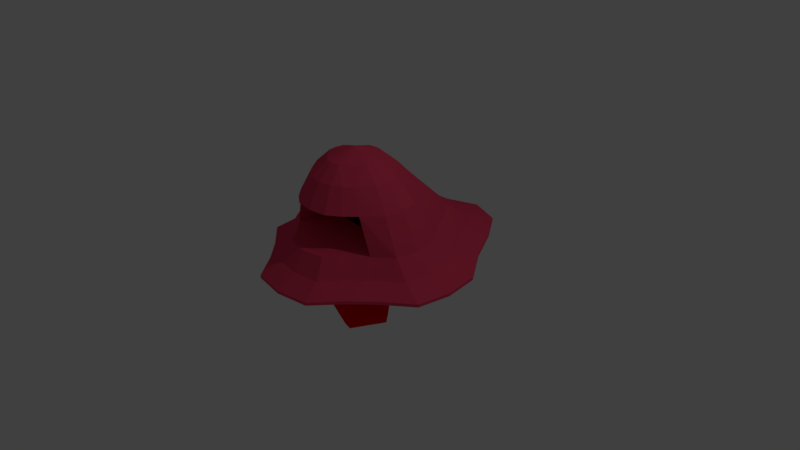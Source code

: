 # Source: Slime.blend  (saved by Blender 2.78.0; exported with 4.5.12 LTS)
import bpy
from mathutils import Matrix  # noqa: F401  (used for matrix-valued properties, if any)

bpy.ops.wm.read_factory_settings(use_empty=True)
scene = bpy.context.scene
scene.name = 'Scene'

# ---- collections
col_collection_1 = bpy.data.collections.new('Collection 1'); scene.collection.children.link(col_collection_1)

# ---- materials (node trees are filled in below, after node groups)
mat_materialslime = bpy.data.materials.new('MaterialSlime')
mat_materialslime.alpha_threshold = 0.0
mat_materialslime.use_transparent_shadow = False
mat_materialslime.diffuse_color = (0.8, 0.05668, 0.1273, 1.0)
mat_materialslime.specular_color = (0.354, 1.0, 0.0)
mat_materialslime.roughness = 0.5
mat_materialdark = bpy.data.materials.new('MaterialDark')
mat_materialdark.alpha_threshold = 0.0
mat_materialdark.use_transparent_shadow = False
mat_materialdark.diffuse_color = (0.0, 0.0, 0.0, 1.0)
mat_materialdark.roughness = 0.5
mat_materialdark.specular_intensity = 0.0
mat_materialteeths = bpy.data.materials.new('MaterialTeeths')
mat_materialteeths.alpha_threshold = 0.0
mat_materialteeths.use_transparent_shadow = False
mat_materialteeths.diffuse_color = (0.6739, 0.6739, 0.6739, 1.0)
mat_materialteeths.roughness = 0.5
mat_materialteeths.specular_intensity = 0.0
mat_materialtongue = bpy.data.materials.new('MaterialTongue')
mat_materialtongue.alpha_threshold = 0.0
mat_materialtongue.use_transparent_shadow = False
mat_materialtongue.diffuse_color = (0.8, 0.0, 0.0, 1.0)
mat_materialtongue.roughness = 0.5
mat_materialtongue.specular_intensity = 0.0

# ---- material node trees

# ---- world
world_world = bpy.data.worlds.new('World'); scene.world = world_world
world_world.color = (0.05088, 0.05088, 0.05088)
world_world.use_sun_shadow = False
world_world.sun_shadow_jitter_overblur = 0.0
world_world.cycles.sampling_method = 'MANUAL'

# ---- cameras
cam_camera = bpy.data.cameras.new('Camera')
cam_camera.clip_end = 100.0
cam_camera.lens = 35.0
cam_camera.sensor_width = 32.0
cam_camera.sensor_height = 18.0
cam_camera.ortho_scale = 7.314
cam_camera.dof.focus_distance = 0.0
cam_camera.dof.aperture_fstop = 128.0

# ---- lights
light_lamp = bpy.data.lights.new('Lamp', 'POINT')
light_lamp.transmission_factor = 0.0
light_lamp.cutoff_distance = 30.0
light_lamp.energy = 100.0
light_lamp.shadow_buffer_clip_start = 1.001
light_lamp.shadow_soft_size = 0.1
light_lamp.shadow_maximum_resolution = 0.006
light_lamp.use_absolute_resolution = True

# ---- meshes
me_sphere_000 = bpy.data.meshes.new('Sphere.000')
me_sphere_000.from_pydata([(0.0, 0.2299, 0.7264), (0.0, 0.4963, 0.6539), (0.0, 0.5937, 0.5549), (0.0, 0.4963, 0.4559), (0.0, 0.2299, 0.3834), (0.0, -0.1338, 0.7529), (0.315, 0.04805, 0.7264), (0.5457, 0.1812, 0.6539), (0.6301, 0.2299, 0.5549), (0.5457, 0.1812, 0.4559), (0.315, 0.04805, 0.3834), (0.315, -0.3157, 0.7264), (0.5457, -0.4489, 0.6539), (0.6301, -0.4976, 0.5549), (0.5457, -0.4489, 0.4559), (0.315, -0.3157, 0.3834), (0.0, -0.4976, 0.7264), (0.0, -0.7639, 0.6539), (0.0, -0.8614, 0.5549), (0.0, -0.7639, 0.4559), (0.0, -0.4976, 0.3834), (0.0, -0.1338, 0.3569), (-0.315, -0.3157, 0.7264), (-0.5457, -0.4489, 0.6539), (-0.6301, -0.4976, 0.5549), (-0.5457, -0.4489, 0.4559), (-0.315, -0.3157, 0.3834), (-0.315, 0.04805, 0.7264), (-0.5457, 0.1812, 0.6539), (-0.6301, 0.2299, 0.5549), (-0.5457, 0.1812, 0.4559), (-0.315, 0.04805, 0.3834)], [], [(21, 4, 10), (3, 2, 8, 9), (1, 0, 6, 7), (4, 3, 9, 10), (2, 1, 7, 8), (0, 5, 6), (10, 9, 14, 15), (8, 7, 12, 13), (6, 5, 11), (21, 10, 15), (9, 8, 13, 14), (7, 6, 11, 12), (15, 14, 19, 20), (13, 12, 17, 18), (11, 5, 16), (21, 15, 20), (14, 13, 18, 19), (12, 11, 16, 17), (20, 19, 25, 26), (18, 17, 23, 24), (16, 5, 22), (21, 20, 26), (19, 18, 24, 25), (17, 16, 22, 23), (26, 25, 30, 31), (24, 23, 28, 29), (22, 5, 27), (21, 26, 31), (25, 24, 29, 30), (23, 22, 27, 28), (29, 28, 1, 2), (27, 5, 0), (21, 31, 4), (30, 29, 2, 3), (28, 27, 0, 1), (31, 30, 3, 4)])
me_sphere_000.polygons.foreach_set('material_index', [3, 3, 3, 3, 3, 3, 3, 3, 3, 3, 3, 3, 3, 3, 3, 3, 3, 3, 3, 3, 3, 3, 3, 3, 3, 3, 3, 3, 3, 3, 3, 3, 3, 3, 3, 3])
me_sphere_000.materials.append(mat_materialslime)
me_sphere_000.materials.append(mat_materialdark)
me_sphere_000.materials.append(mat_materialteeths)
me_sphere_000.materials.append(mat_materialtongue)
me_sphere_000.use_remesh_preserve_volume = False
me_sphere_000.use_remesh_preserve_attributes = False
me_sphere_000.use_mirror_x = True
me_sphere_000.update()
me_cone_006 = bpy.data.meshes.new('Cone.006')
me_cone_006.from_pydata([(-0.4542, -0.1078, 0.4871), (-0.5896, -0.2368, 0.4871), (-0.5297, -0.2997, 0.4871), (-0.492, -0.2038, 0.2225), (-0.3943, -0.1707, 0.4871), (-0.1109, -0.01154, 0.4871), (-0.2976, -0.02374, 0.4871), (-0.2919, -0.1104, 0.4871), (-0.2014, -0.06099, 0.2225), (-0.1052, -0.09823, 0.4871), (-0.6812, -0.3892, 0.4871), (-0.7025, -0.575, 0.4871), (-0.6162, -0.5849, 0.4871), (-0.6487, -0.487, 0.2225), (-0.5949, -0.399, 0.4871)], [], [(0, 3, 1), (1, 3, 2), (2, 3, 4), (4, 3, 0), (0, 1, 2, 4), (5, 8, 6), (6, 8, 7), (7, 8, 9), (9, 8, 5), (5, 6, 7, 9), (10, 13, 11), (11, 13, 12), (12, 13, 14), (14, 13, 10), (10, 11, 12, 14)])
me_cone_006.materials.append(mat_materialteeths)
me_cone_006.use_remesh_preserve_volume = False
me_cone_006.use_remesh_preserve_attributes = False
me_cone_006.use_mirror_vertex_groups = False
me_cone_006.update()
me_cone_002 = bpy.data.meshes.new('Cone.002')
me_cone_002.from_pydata([(-0.7674, -0.7765, -3.219e-06), (-0.7583, -0.5897, -3.219e-06), (-0.6715, -0.5939, -3.219e-06), (-0.7195, -0.6852, 0.2645), (-0.6806, -0.7807, -3.219e-06), (-0.09353, 0.04344, 0.0), (0.09353, 0.04344, 0.0), (0.09353, -0.04344, 0.0), (-1.01e-08, 4.784e-08, 0.2645), (-0.09353, -0.04344, 0.0), (-0.7563, -0.3265, -0.0141), (-0.6392, -0.1806, -0.0141), (-0.5715, -0.235, -0.0141), (-0.6639, -0.2807, 0.2504), (-0.6885, -0.3809, -0.0141), (-0.5079, -0.05553, -0.0141), (-0.3565, 0.05429, -0.0141), (-0.3055, -0.01605, -0.0141), (-0.4067, -0.03579, 0.2504), (-0.4569, -0.1259, -0.0141)], [], [(0, 3, 1), (1, 3, 2), (2, 3, 4), (4, 3, 0), (0, 1, 2, 4), (5, 8, 6), (6, 8, 7), (7, 8, 9), (9, 8, 5), (5, 6, 7, 9), (10, 13, 11), (11, 13, 12), (12, 13, 14), (14, 13, 10), (10, 11, 12, 14), (15, 18, 16), (16, 18, 17), (17, 18, 19), (19, 18, 15), (15, 16, 17, 19)])
me_cone_002.materials.append(mat_materialteeths)
me_cone_002.use_remesh_preserve_volume = False
me_cone_002.use_remesh_preserve_attributes = False
me_cone_002.use_mirror_vertex_groups = False
me_cone_002.update()
me_sphere_003 = bpy.data.meshes.new('Sphere.003')
me_sphere_003.from_pydata([(2.175e-07, -0.5585, 1.424), (2.933e-07, -0.7532, 1.237), (3.592e-07, -0.9225, 0.9282), (4.046e-07, -1.039, 0.4343), (5.631e-07, -1.446, 0.03965), (-0.111, -0.5409, 1.424), (-0.1767, -0.7252, 1.237), (-0.2412, -0.8843, 0.9282), (-0.2985, -0.9917, 0.4343), (-0.4444, -1.376, 0.03965), (-0.183, -0.4755, 1.424), (-0.2912, -0.6584, 1.237), (-0.3976, -0.7718, 0.9282), (-0.492, -0.7585, 0.4343), (-0.7325, -1.023, 0.03965), (3.515e-07, -0.2015, 1.544), (-0.2519, -0.4066, 1.424), (-0.4008, -0.5488, 1.237), (-0.5473, -0.6221, 0.9282), (-0.6772, -0.5733, 0.4343), (-1.008, -0.7478, 0.03965), (-0.3416, -0.3103, 1.424), (-0.5437, -0.3582, 1.237), (-0.7424, -0.3831, 0.9282), (-0.9186, -0.3716, 0.4343), (-1.368, -0.4523, 0.03965), (-0.3592, -0.1993, 1.424), (-0.5717, -0.1815, 1.237), (-0.7806, -0.1419, 0.9282), (-0.9659, -0.07307, 0.4343), (-1.438, -0.007895, 0.03965), (-0.3416, -0.08826, 1.424), (-0.5437, -0.00486, 1.237), (-0.7424, 0.1001, 0.9282), (-0.9187, 0.2645, 0.4343), (-1.368, 0.4711, 0.03965), (-0.2519, -0.01743, 1.424), (-0.4008, 0.1061, 1.237), (-0.5473, 0.273, 0.9282), (-0.6772, 0.5522, 0.4343), (-1.008, 0.9724, 0.03965), (-0.183, 0.05154, 1.424), (-0.2912, 0.216, 1.237), (-0.3976, 0.4598, 0.9282), (-0.4921, 0.8473, 0.4343), (-0.7325, 1.477, 0.03965), (-0.111, 0.1452, 1.424), (-0.1767, 0.3708, 1.237), (-0.2412, 0.6449, 0.9282), (-0.2985, 1.119, 0.4343), (-0.4444, 1.886, 0.03965), (-5.353e-08, 0.1615, 1.424), (-1.586e-07, 0.3949, 1.237), (-2.615e-07, 0.7243, 0.9282), (-4.609e-07, 1.263, 0.4343), (-7.983e-07, 2.054, 0.03965), (0.111, 0.1375, 1.424), (0.1767, 0.347, 1.237), (0.2412, 0.638, 0.9282), (0.2985, 1.119, 0.4343), (0.4444, 1.886, 0.03965), (0.183, 0.05154, 1.424), (0.2912, 0.216, 1.237), (0.3976, 0.4598, 0.9282), (0.492, 0.8473, 0.4343), (0.7325, 1.477, 0.03965), (0.2519, -0.01743, 1.424), (0.4008, 0.1061, 1.237), (0.5473, 0.273, 0.9282), (0.6772, 0.5522, 0.4343), (1.008, 0.9724, 0.03965), (0.3416, -0.08826, 1.424), (0.5437, -0.00486, 1.237), (0.7424, 0.1001, 0.9282), (0.9187, 0.2645, 0.4343), (1.368, 0.4711, 0.03965), (0.3592, -0.1993, 1.424), (0.5717, -0.1815, 1.237), (0.7806, -0.1419, 0.9282), (0.9659, -0.07307, 0.4343), (1.438, -0.007894, 0.03965), (0.3416, -0.3103, 1.424), (0.5437, -0.3582, 1.237), (0.7424, -0.3831, 0.9282), (0.9187, -0.3716, 0.4343), (1.368, -0.4523, 0.03965), (0.356, -1.131, 0.189), (0.5868, -0.8514, 0.189), (0.8077, -0.6305, 0.189), (1.096, -0.3912, 0.189), (1.152, -0.03527, 0.189), (0.2519, -0.4066, 1.424), (0.4008, -0.5488, 1.237), (0.5473, -0.6221, 0.9282), (0.6772, -0.5733, 0.4343), (1.008, -0.7478, 0.03965), (1.096, 0.3793, 0.189), (0.8077, 0.7675, 0.189), (0.5868, 1.156, 0.189), (0.356, 1.505, 0.189), (-6.301e-07, 1.658, 0.189), (0.183, -0.4755, 1.424), (0.2912, -0.6584, 1.237), (0.3976, -0.7718, 0.9282), (0.4921, -0.7585, 0.4343), (0.7325, -1.023, 0.03965), (-0.356, 1.505, 0.189), (-0.5868, 1.156, 0.189), (-0.8077, 0.7675, 0.189), (-1.096, 0.3793, 0.189), (-1.152, -0.03527, 0.189), (0.111, -0.5409, 1.424), (0.1767, -0.7252, 1.237), (0.2412, -0.8843, 0.9282), (0.2985, -0.9917, 0.4343), (0.4444, -1.376, 0.03965), (-1.096, -0.3912, 0.189), (-0.8077, -0.6305, 0.189), (-0.5868, -0.8514, 0.189), (-0.356, -1.131, 0.189), (4.623e-07, -1.187, 0.189), (4.61e-08, -0.04956, 0.7746), (9.146e-08, -0.166, 0.4559), (-0.1922, -0.01136, 0.7746), (-0.2379, -0.133, 0.4559), (-0.3169, 0.04336, 0.7746), (-0.3921, -0.1127, 0.4559), (-0.4362, 0.1146, 0.7746), (-0.5397, -0.05344, 0.4559), (0.4362, 0.1146, 0.7746), (0.5397, -0.05344, 0.4559), (0.3169, 0.04336, 0.7746), (0.3921, -0.1127, 0.4559), (0.1922, -0.01136, 0.7746), (0.2379, -0.133, 0.4559), (5.631e-07, -1.446, -8.286e-09), (-0.4444, -1.376, -8.286e-09), (-0.7325, -1.023, -8.286e-09), (-1.008, -0.7478, -8.286e-09), (-1.368, -0.4523, -8.286e-09), (-1.438, -0.007895, -8.286e-09), (-1.368, 0.4711, -8.286e-09), (-1.008, 0.9724, -8.286e-09), (-0.7325, 1.477, -8.286e-09), (-0.4444, 1.886, -8.286e-09), (-7.983e-07, 2.054, -8.286e-09), (0.4444, 1.886, -8.286e-09), (0.7325, 1.477, -8.286e-09), (1.008, 0.9724, -8.286e-09), (1.368, 0.4711, -8.286e-09), (1.438, -0.007894, -8.286e-09), (1.368, -0.4523, -8.286e-09), (1.008, -0.7478, -8.286e-09), (0.7325, -1.023, -8.286e-09), (0.4444, -1.376, -8.286e-09)], [], [(120, 3, 8, 119), (6, 5, 10, 11), (2, 1, 6, 7), (0, 15, 5), (104, 94, 130, 132), (7, 6, 11, 12), (5, 15, 10), (12, 18, 127, 125), (10, 16, 17, 11), (119, 8, 13, 118), (17, 16, 21, 22), (12, 11, 17, 18), (10, 15, 16), (103, 113, 133, 131), (118, 13, 19, 117), (19, 18, 23, 24), (22, 21, 26, 27), (117, 19, 24, 116), (18, 17, 22, 23), (16, 15, 21), (23, 22, 27, 28), (21, 15, 26), (24, 23, 28, 29), (26, 31, 32, 27), (116, 24, 29, 110), (110, 29, 34, 109), (32, 31, 36, 37), (28, 27, 32, 33), (26, 15, 31), (29, 28, 33, 34), (34, 33, 38, 39), (37, 36, 41, 42), (109, 34, 39, 108), (33, 32, 37, 38), (31, 15, 36), (38, 37, 42, 43), (36, 15, 41), (39, 38, 43, 44), (41, 46, 47, 42), (108, 39, 44, 107), (107, 44, 49, 106), (47, 46, 51, 52), (43, 42, 47, 48), (41, 15, 46), (44, 43, 48, 49), (49, 48, 53, 54), (52, 51, 56, 57), (106, 49, 54, 100), (48, 47, 52, 53), (46, 15, 51), (53, 52, 57, 58), (51, 15, 56), (54, 53, 58, 59), (56, 61, 62, 57), (100, 54, 59, 99), (99, 59, 64, 98), (62, 61, 66, 67), (58, 57, 62, 63), (56, 15, 61), (59, 58, 63, 64), (61, 15, 66), (64, 63, 68, 69), (67, 66, 71, 72), (98, 64, 69, 97), (63, 62, 67, 68), (68, 67, 72, 73), (66, 15, 71), (69, 68, 73, 74), (72, 71, 76, 77), (97, 69, 74, 96), (77, 76, 81, 82), (96, 74, 79, 90), (73, 72, 77, 78), (71, 15, 76), (74, 73, 78, 79), (25, 116, 110, 30), (76, 15, 81), (9, 119, 118, 14), (79, 78, 83, 84), (81, 91, 92, 82), (14, 118, 117, 20), (90, 79, 84, 89), (20, 117, 116, 25), (4, 120, 119, 9), (78, 77, 82, 83), (92, 91, 101, 102), (45, 107, 106, 50), (30, 110, 109, 35), (83, 82, 92, 93), (50, 106, 100, 55), (81, 15, 91), (35, 109, 108, 40), (84, 83, 93, 94), (40, 108, 107, 45), (89, 84, 94, 88), (102, 101, 111, 112), (65, 98, 97, 70), (88, 94, 104, 87), (70, 97, 96, 75), (55, 100, 99, 60), (93, 92, 102, 103), (75, 96, 90, 80), (91, 15, 101), (60, 99, 98, 65), (114, 104, 132, 134), (103, 102, 112, 113), (115, 86, 120, 4), (101, 15, 111), (85, 89, 88, 95), (94, 93, 129, 130), (111, 0, 1, 112), (95, 88, 87, 105), (87, 104, 114, 86), (105, 87, 86, 115), (80, 90, 89, 85), (113, 112, 1, 2), (111, 15, 0), (13, 8, 124, 126), (86, 114, 3, 120), (0, 5, 6, 1), (113, 2, 121, 133), (19, 13, 126, 128), (8, 3, 122, 124), (3, 114, 134, 122), (7, 12, 125, 123), (18, 19, 128, 127), (2, 7, 123, 121), (93, 103, 131, 129), (128, 126, 125, 127), (124, 123, 125, 126), (123, 124, 122, 121), (133, 121, 122, 134), (131, 133, 134, 132), (130, 129, 131, 132), (50, 55, 145, 144), (60, 65, 147, 146), (25, 30, 140, 139), (75, 80, 150, 149), (40, 45, 143, 142), (14, 20, 138, 137), (95, 105, 153, 152), (9, 14, 137, 136), (115, 4, 135, 154), (35, 40, 142, 141), (45, 50, 144, 143), (70, 75, 149, 148), (105, 115, 154, 153), (4, 9, 136, 135), (80, 85, 151, 150), (65, 70, 148, 147), (85, 95, 152, 151), (20, 25, 139, 138), (30, 35, 141, 140), (55, 60, 146, 145)])
me_sphere_003.polygons.foreach_set('material_index', [0, 0, 0, 0, 0, 0, 0, 0, 0, 0, 0, 0, 0, 0, 0, 0, 0, 0, 0, 0, 0, 0, 0, 0, 0, 0, 0, 0, 0, 0, 0, 0, 0, 0, 0, 0, 0, 0, 0, 0, 0, 0, 0, 0, 0, 0, 0, 0, 0, 0, 0, 0, 0, 0, 0, 0, 0, 0, 0, 0, 0, 0, 0, 0, 0, 0, 0, 0, 0, 0, 0, 0, 0, 0, 0, 0, 0, 0, 0, 0, 0, 0, 0, 0, 0, 0, 0, 0, 0, 0, 0, 0, 0, 0, 0, 0, 0, 0, 0, 0, 0, 0, 0, 0, 0, 0, 0, 0, 0, 0, 0, 0, 0, 0, 0, 0, 0, 0, 0, 0, 0, 0, 0, 0, 0, 0, 0, 0, 1, 1, 1, 1, 1, 1, 0, 0, 0, 0, 0, 0, 0, 0, 0, 0, 0, 0, 0, 0, 0, 0, 0, 0, 0, 0])
me_sphere_003.materials.append(mat_materialslime)
me_sphere_003.materials.append(mat_materialdark)
me_sphere_003.materials.append(mat_materialteeths)
me_sphere_003.materials.append(mat_materialtongue)
me_sphere_003.use_remesh_preserve_volume = False
me_sphere_003.use_remesh_preserve_attributes = False
me_sphere_003.use_mirror_x = True
me_sphere_003.update()
arm_armature = bpy.data.armatures.new('Armature')  # bones are not reproduced

# ---- objects
ob_armature = bpy.data.objects.new('Armature', arm_armature)
ob_sphere_001 = bpy.data.objects.new('Sphere.001', me_sphere_000)
ob_cone_000 = bpy.data.objects.new('Cone.000', me_cone_006)
ob_cone_002 = bpy.data.objects.new('Cone.002', me_cone_002)
ob_sphere = bpy.data.objects.new('Sphere', me_sphere_003)
ob_lamp = bpy.data.objects.new('Lamp', light_lamp)
ob_camera = bpy.data.objects.new('Camera', cam_camera)

# ---- transforms, parenting, visibility, modifiers, constraints
ob_armature.location = (0.0, 0.0, 0.0)
ob_armature.show_in_front = True
ob_armature.lineart.crease_threshold = 0.0
ob_sphere_001.parent = ob_armature
ob_sphere_001.matrix_parent_inverse = Matrix(((-1.0, 2.114e-08, -4.129e-08, 0.0), (-3.617e-08, 0.2022, 0.9793, -0.7247), (2.906e-08, 0.9793, -0.2022, 0.0), (0.0, 0.0, 0.0, 1.0)))
ob_sphere_001.location = (-2.893e-25, -0.02186, -3.258e-10)
ob_sphere_001.lineart.crease_threshold = 0.0
ob_sphere_001.use_mesh_mirror_x = True
_vg = ob_sphere_001.vertex_groups.new(name='MasterBone')
_vg = ob_sphere_001.vertex_groups.new(name='BaseFrontBone')
_vg = ob_sphere_001.vertex_groups.new(name='BaseLeftBone')
_vg = ob_sphere_001.vertex_groups.new(name='BaseRightBone')
_vg = ob_sphere_001.vertex_groups.new(name='BaseBackBone')
_vg = ob_sphere_001.vertex_groups.new(name='Body')
_vg = ob_sphere_001.vertex_groups.new(name='Head')
_vg = ob_sphere_001.vertex_groups.new(name='Jaw')
_vg = ob_sphere_001.vertex_groups.new(name='Mouth')
_m = ob_sphere_001.modifiers.new('Armature', 'ARMATURE')
_m.object = ob_armature
ob_cone_000.parent = ob_armature
ob_cone_000.matrix_parent_inverse = Matrix(((-1.0, -3.187e-07, -6.33e-08, 6.826e-08), (3.201e-07, -0.9997, -0.02412, -0.9704), (-5.56e-08, -0.02412, 0.9997, -0.9521), (0.0, 0.0, 0.0, 1.0)))
ob_cone_000.location = (-0.4968, -0.7361, 0.4193)
ob_cone_000.rotation_euler = (-0.0116, -0.01104, 2.381)
ob_cone_000.scale = (1.0, 1.0, 1.0)
ob_cone_000.lineart.crease_threshold = 0.0
ob_cone_002.parent = ob_armature
ob_cone_002.matrix_parent_inverse = Matrix(((-1.0, -3.302e-07, 7.686e-08, -2.257e-08), (3.28e-07, -0.9996, -0.02761, -1.101), (8.594e-08, -0.02761, 0.9996, -0.4692), (0.0, 0.0, 0.0, 1.0)))
ob_cone_002.location = (-0.4968, -0.7477, 0.4887)
ob_cone_002.rotation_euler = (-0.04959, -0.04717, 2.382)
ob_cone_002.lineart.crease_threshold = 0.0
ob_sphere.parent = ob_armature
ob_sphere.location = (0.0, 0.0, 0.0)
ob_sphere.lineart.crease_threshold = 0.0
ob_sphere.use_mesh_mirror_x = True
_vg = ob_sphere.vertex_groups.new(name='MasterBone')
_vg = ob_sphere.vertex_groups.new(name='BaseFrontBone')
for _i, _w in zip([3, 4, 8, 9, 13, 14, 19, 20, 24, 25, 84, 85, 86, 87, 88, 89, 94, 95, 104, 105, 114, 115, 116, 117, 118, 119, 120, 126, 128, 130, 132, 135, 136, 137, 138, 139, 151, 152, 153, 154], [0.0, 0.9876, 0.0, 0.8291, 0.0, 0.5514, 0.0, 0.1681, 0.02353, 0.015, 0.01522, 0.009876, 0.7035, 0.4528, 0.1575, 0.03684, 0.0, 0.1659, 0.0, 0.5447, 0.0, 0.813, 0.0332, 0.1637, 0.4691, 0.7051, 0.8716, 0.0, 0.0, 0.0, 0.0, 0.9882, 0.8296, 0.552, 0.17, 0.01584, 0.01095, 0.1676, 0.5453, 0.8143]): _vg.add([_i], _w, 'REPLACE')
_vg = ob_sphere.vertex_groups.new(name='BaseLeftBone')
for _i, _w in zip([3, 8, 13, 58, 59, 62, 63, 64, 65, 67, 68, 69, 70, 72, 73, 74, 75, 77, 78, 79, 80, 82, 83, 84, 85, 86, 87, 88, 89, 90, 92, 93, 94, 95, 96, 97, 98, 103, 104, 105, 114, 115, 119, 121, 122, 123, 124, 125, 126, 127, 128, 129, 130, 131, 132, 133, 134, 147, 148, 149, 150, 151, 152, 153, 154], [0.0, 0.0, 0.0, 0.01078, 0.06098, 0.002915, 0.07189, 0.1751, 0.06104, 0.0361, 0.1382, 0.4803, 0.3086, 0.07083, 0.2216, 0.7464, 0.8573, 0.07595, 0.2342, 0.8015, 0.9952, 0.0682, 0.2079, 0.7276, 0.927, 0.06427, 0.2614, 0.6422, 0.8696, 0.9659, 0.02055, 0.0, 0.0, 0.6898, 0.8326, 0.3483, 0.1027, 0.04233, 0.0, 0.255, 0.0, 0.05504, 0.0, 0.0, 0.0, 0.0, 0.0, 0.0, 0.0, 0.0, 0.0, 0.0, 0.0, 0.0, 0.0, 0.0, 0.0, 0.06166, 0.3089, 0.8568, 0.995, 0.9264, 0.689, 0.2563, 0.05555]): _vg.add([_i], _w, 'REPLACE')
_vg = ob_sphere.vertex_groups.new(name='BaseRightBone')
for _i, _w in zip([3, 8, 9, 12, 13, 14, 17, 18, 19, 20, 22, 23, 24, 25, 27, 28, 29, 30, 32, 33, 34, 35, 37, 38, 39, 40, 42, 43, 44, 45, 48, 49, 86, 107, 108, 109, 110, 114, 116, 117, 118, 119, 122, 123, 124, 125, 126, 127, 128, 129, 130, 131, 132, 133, 134, 136, 137, 138, 139, 140, 141, 142, 143], [0.0, 0.0, 0.04694, 0.05219, 0.0, 0.2535, 0.02889, 0.0, 0.0, 0.6918, 0.06809, 0.2102, 0.7302, 0.9155, 0.07465, 0.2319, 0.8034, 0.9949, 0.06957, 0.2166, 0.7542, 0.8651, 0.03151, 0.1336, 0.5103, 0.295, 0.003109, 0.08216, 0.1649, 0.06163, 0.01858, 0.04964, 0.0, 0.1005, 0.3416, 0.8325, 0.9676, 0.0, 0.8711, 0.6343, 0.2498, 0.06415, 0.0, 0.0, 0.0, 0.0, 0.0, 0.0, 0.0, 0.0, 0.0, 0.0, 0.0, 0.0, 0.0, 0.04851, 0.2549, 0.6908, 0.9153, 0.9947, 0.8641, 0.2956, 0.06221]): _vg.add([_i], _w, 'REPLACE')
_vg = ob_sphere.vertex_groups.new(name='BaseBackBone')
for _i, _w in zip([33, 34, 35, 38, 39, 40, 43, 44, 45, 48, 49, 50, 52, 53, 54, 55, 58, 59, 60, 63, 64, 65, 68, 69, 70, 74, 75, 96, 97, 98, 99, 100, 106, 107, 108, 109, 141, 142, 143, 144, 145, 146, 147, 148, 149], [0.01097, 0.08704, 0.1032, 0.04678, 0.2833, 0.6385, 0.06939, 0.6596, 0.9066, 0.09982, 0.8405, 0.9796, 0.00144, 0.12, 0.9046, 0.9992, 0.1048, 0.8253, 0.9904, 0.0754, 0.6512, 0.9038, 0.02295, 0.3136, 0.6224, 0.09243, 0.1092, 0.1142, 0.5556, 0.8347, 0.9581, 0.9936, 0.9585, 0.8406, 0.5635, 0.1132, 0.1043, 0.6384, 0.9062, 0.9795, 0.9991, 0.99, 0.9033, 0.6225, 0.11]): _vg.add([_i], _w, 'REPLACE')
_vg = ob_sphere.vertex_groups.new(name='Body')
for _i, _w in zip([13, 19, 23, 28, 32, 33, 34, 37, 38, 39, 42, 43, 44, 46, 47, 48, 49, 51, 52, 53, 54, 57, 58, 59, 62, 63, 64, 67, 68, 69, 72, 73, 74, 78, 83, 94, 97, 98, 104, 108, 114, 118, 121, 122, 123, 124, 125, 126, 127, 128, 129, 130, 131, 132, 133, 134], [0.07576, 0.05703, 0.003529, 0.02811, 0.02168, 0.07485, 0.007106, 0.04973, 0.1663, 0.0711, 0.07012, 0.4265, 0.07461, 0.004343, 0.107, 0.4037, 0.04369, 0.003552, 0.103, 0.3987, 0.01013, 0.09934, 0.4024, 0.05065, 0.07456, 0.413, 0.08238, 0.04289, 0.1828, 0.06078, 0.02514, 0.08035, 0.003828, 0.03282, 0.0008863, 0.04914, 0.01244, 0.008185, 0.06147, 0.01804, 0.000537, 0.008178, 0.007353, 0.0, 0.04273, 0.0, 0.0, 0.0, 0.0, 0.0, 0.0, 0.0, 0.0, 0.0, 0.04851, 0.0]): _vg.add([_i], _w, 'REPLACE')
_vg = ob_sphere.vertex_groups.new(name='Head')
for _i, _w in zip([0, 1, 2, 3, 5, 6, 7, 8, 10, 11, 12, 13, 15, 16, 17, 18, 19, 20, 21, 22, 23, 24, 26, 27, 28, 29, 31, 32, 33, 34, 36, 37, 38, 39, 40, 41, 42, 43, 44, 46, 47, 48, 49, 51, 52, 53, 54, 56, 57, 58, 59, 61, 62, 63, 64, 66, 67, 68, 69, 70, 71, 72, 73, 74, 76, 77, 78, 79, 81, 82, 83, 84, 88, 91, 92, 93, 94, 96, 97, 98, 101, 102, 103, 104, 107, 108, 109, 111, 112, 113, 114, 116, 117, 121, 122, 123, 124, 125, 126, 127, 128, 129, 130, 131, 132, 133, 134, 138, 142, 148], [0.6772, 0.1577, 0.0, 0.0, 0.6811, 0.1816, 0.0, 0.0, 0.7313, 0.2284, 0.0, 0.0, 0.9812, 0.7626, 0.3047, 0.0, 0.0, 0.0009633, 0.7849, 0.4529, 0.3009, 0.08249, 0.8371, 0.6564, 0.4925, 0.0937, 0.8793, 0.7614, 0.5742, 0.1045, 0.9261, 0.8397, 0.6077, 0.1226, 0.02605, 0.9451, 0.8596, 0.4034, 0.0946, 0.9412, 0.8349, 0.4526, 0.05598, 0.9457, 0.8456, 0.4547, 0.02005, 0.9448, 0.8446, 0.4515, 0.05761, 0.9421, 0.8565, 0.4197, 0.08517, 0.925, 0.8443, 0.5968, 0.132, 0.03322, 0.8804, 0.7561, 0.5665, 0.1087, 0.8368, 0.6505, 0.4871, 0.0945, 0.7858, 0.4504, 0.2974, 0.07904, 0.01528, 0.7628, 0.3047, 0.0, 0.0, 0.01953, 0.05878, 0.01179, 0.7312, 0.2295, 0.0, 0.0, 0.01346, 0.05483, 0.01738, 0.6872, 0.1835, 0.0, 0.0, 0.001864, 0.02606, 0.0, 0.0, 0.0, 0.0, 0.0, 0.0, 0.0, 0.0, 0.0, 0.0, 0.0, 0.0, 0.0, 0.0, 0.0004283, 0.0255, 0.0326]): _vg.add([_i], _w, 'REPLACE')
_vg = ob_sphere.vertex_groups.new(name='Jaw')
for _i, _w in zip([2, 3, 7, 8, 9, 12, 13, 14, 18, 19, 20, 22, 24, 82, 84, 86, 87, 88, 89, 93, 94, 95, 103, 104, 105, 113, 114, 115, 116, 117, 118, 119, 120, 122, 124, 126, 128, 130, 132, 134, 136, 137, 138, 152, 153, 154], [0.0, 1.0, 0.0, 1.0, 0.1096, 0.0, 1.0, 0.1391, 0.0, 1.0, 0.0699, 0.0, 0.04235, 0.0, 0.05299, 0.2089, 0.2133, 0.09544, 0.003913, 0.0, 0.9999, 0.07371, 0.0, 1.0, 0.1495, 0.0, 1.0, 0.1158, 0.001886, 0.09512, 0.2033, 0.208, 0.1167, 1.0, 1.0, 1.0, 1.0, 1.0, 1.0, 1.0, 0.1081, 0.1376, 0.06984, 0.07362, 0.1479, 0.114]): _vg.add([_i], _w, 'REPLACE')
_vg = ob_sphere.vertex_groups.new(name='Mouth')
for _i, _w in zip([0, 1, 2, 3, 5, 6, 7, 8, 10, 11, 12, 13, 16, 17, 18, 19, 20, 21, 22, 23, 24, 26, 27, 28, 29, 31, 32, 33, 36, 37, 38, 42, 62, 66, 67, 68, 71, 72, 73, 76, 77, 78, 79, 81, 82, 83, 84, 87, 88, 91, 92, 93, 94, 95, 101, 102, 103, 104, 111, 112, 113, 114, 117, 121, 123, 125, 126, 127, 128, 129, 130, 131, 132, 133, 138, 152], [0.3097, 0.8315, 1.0, 0.0, 0.3037, 0.8, 1.0, 0.0, 0.2504, 0.7385, 1.0, 0.0, 0.2138, 0.6372, 1.0, 0.0, 0.00251, 0.1807, 0.4487, 0.4195, 0.07363, 0.1242, 0.2306, 0.2007, 0.02721, 0.07931, 0.1165, 0.0937, 0.03237, 0.05364, 0.02874, 0.001155, 0.001531, 0.03398, 0.05381, 0.03304, 0.07912, 0.1219, 0.09949, 0.125, 0.2376, 0.2094, 0.02647, 0.1812, 0.4535, 0.4346, 0.07681, 0.002973, 0.0457, 0.2147, 0.6415, 1.0, 0.0, 0.01262, 0.2514, 0.7406, 1.0, 0.0, 0.2982, 0.7991, 1.0, 0.0, 0.03303, 1.0, 1.0, 1.0, 0.004448, 1.0, 0.0341, 1.0, 0.0353, 1.0, 0.003128, 1.0, 0.001918, 0.01181]): _vg.add([_i], _w, 'REPLACE')
_m = ob_sphere.modifiers.new('Armature', 'ARMATURE')
_m.object = ob_armature
ob_lamp.location = (4.076, 1.005, 5.904)
ob_lamp.rotation_euler = (0.6503, 0.05522, 1.866)
ob_lamp.lock_rotations_4d = False
ob_lamp.empty_display_type = 'ARROWS'
ob_lamp.color = (0.0, 0.0, 0.0, 0.0)
ob_lamp.lineart.crease_threshold = 0.0
ob_camera.location = (7.481, -6.508, 5.344)
ob_camera.rotation_euler = (1.109, 0.0, 0.8149)
ob_camera.lock_rotations_4d = False
ob_camera.empty_display_type = 'ARROWS'
ob_camera.color = (0.0, 0.0, 0.0, 0.0)
ob_camera.display_type = 'WIRE'
ob_camera.lineart.crease_threshold = 0.0

# ---- collection membership
col_collection_1.objects.link(ob_armature)
col_collection_1.objects.link(ob_sphere_001)
col_collection_1.objects.link(ob_cone_000)
col_collection_1.objects.link(ob_cone_002)
col_collection_1.objects.link(ob_sphere)
col_collection_1.objects.link(ob_lamp)
col_collection_1.objects.link(ob_camera)

# ---- scene / render settings (as saved in the file)
scene.camera = ob_camera
scene.frame_start = 0; scene.frame_end = 40; scene.frame_set(0)
scene.render.engine = 'BLENDER_EEVEE_NEXT'
scene.render.resolution_percentage = 50
scene.render.dither_intensity = 0.0
scene.cycles.use_denoising = False
scene.cycles.samples = 128
scene.cycles.sampling_pattern = 'TABULATED_SOBOL'
scene.cycles.light_sampling_threshold = 0.0
scene.cycles.use_adaptive_sampling = False
scene.cycles.use_light_tree = False
scene.cycles.blur_glossy = 0.0
scene.cycles.sample_clamp_indirect = 0.0
scene.view_settings.view_transform = 'Standard'
bpy.context.view_layer.update()
